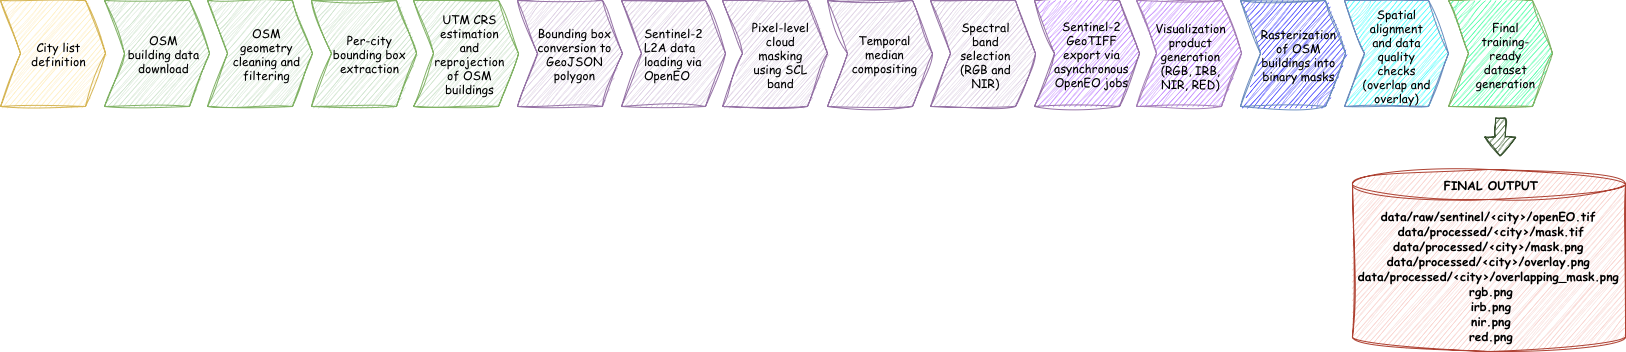

The diagram above was exported from draw.io. Its source (the exported page's mxGraphModel, read from the mxfile embedded in the PNG):
<mxGraphModel dx="1200" dy="831" grid="1" gridSize="13" guides="1" tooltips="1" connect="1" arrows="1" fold="1" page="1" pageScale="1" pageWidth="827" pageHeight="1169" math="0" shadow="0">
  <root>
    <mxCell id="0" />
    <mxCell id="1" parent="0" />
    <mxCell id="tcQ5i4pnMkrOHd9UR7w2-65" parent="1" style="shape=cylinder3;whiteSpace=wrap;html=1;boundedLbl=1;backgroundOutline=1;size=15;sketch=1;curveFitting=1;jiggle=2;fillColor=#fad9d5;strokeColor=#ae4132;" value="" vertex="1">
      <mxGeometry height="182" width="273" x="1352" y="377" as="geometry" />
    </mxCell>
    <mxCell id="tcQ5i4pnMkrOHd9UR7w2-9" parent="1" style="shape=step;perimeter=stepPerimeter;whiteSpace=wrap;html=1;fixedSize=1;sketch=1;curveFitting=1;jiggle=2;fillColor=#fff2cc;strokeColor=#d6b656;" value="" vertex="1">
      <mxGeometry height="106" width="105" y="208" as="geometry" />
    </mxCell>
    <mxCell id="tcQ5i4pnMkrOHd9UR7w2-26" parent="1" style="shape=step;perimeter=stepPerimeter;whiteSpace=wrap;html=1;fixedSize=1;sketch=1;curveFitting=1;jiggle=2;fillColor=#d5e8d4;strokeColor=#82b366;" value="" vertex="1">
      <mxGeometry height="106" width="105" x="104" y="208" as="geometry" />
    </mxCell>
    <mxCell id="tcQ5i4pnMkrOHd9UR7w2-27" parent="1" style="shape=step;perimeter=stepPerimeter;whiteSpace=wrap;html=1;fixedSize=1;sketch=1;curveFitting=1;jiggle=2;fillColor=#d5e8d4;strokeColor=#82b366;" value="" vertex="1">
      <mxGeometry height="106" width="105" x="207" y="208" as="geometry" />
    </mxCell>
    <mxCell id="tcQ5i4pnMkrOHd9UR7w2-28" parent="1" style="shape=step;perimeter=stepPerimeter;whiteSpace=wrap;html=1;fixedSize=1;sketch=1;curveFitting=1;jiggle=2;fillColor=#d5e8d4;strokeColor=#82b366;" value="" vertex="1">
      <mxGeometry height="106" width="105" x="311" y="208" as="geometry" />
    </mxCell>
    <mxCell id="tcQ5i4pnMkrOHd9UR7w2-29" parent="1" style="shape=step;perimeter=stepPerimeter;whiteSpace=wrap;html=1;fixedSize=1;sketch=1;curveFitting=1;jiggle=2;fillColor=#d5e8d4;strokeColor=#82b366;" value="" vertex="1">
      <mxGeometry height="106" width="105" x="413" y="208" as="geometry" />
    </mxCell>
    <mxCell id="tcQ5i4pnMkrOHd9UR7w2-30" parent="1" style="shape=step;perimeter=stepPerimeter;whiteSpace=wrap;html=1;fixedSize=1;sketch=1;curveFitting=1;jiggle=2;fillColor=#e1d5e7;strokeColor=#9673a6;" value="" vertex="1">
      <mxGeometry height="106" width="105" x="517" y="208" as="geometry" />
    </mxCell>
    <mxCell id="tcQ5i4pnMkrOHd9UR7w2-31" parent="1" style="shape=step;perimeter=stepPerimeter;whiteSpace=wrap;html=1;fixedSize=1;sketch=1;curveFitting=1;jiggle=2;fillColor=#e1d5e7;strokeColor=#9673a6;" value="" vertex="1">
      <mxGeometry height="106" width="104" x="621" y="208" as="geometry" />
    </mxCell>
    <mxCell id="tcQ5i4pnMkrOHd9UR7w2-32" parent="1" style="shape=step;perimeter=stepPerimeter;whiteSpace=wrap;html=1;fixedSize=1;sketch=1;curveFitting=1;jiggle=2;fillColor=#e1d5e7;strokeColor=#9673a6;" value="" vertex="1">
      <mxGeometry height="106" width="105" x="722" y="208" as="geometry" />
    </mxCell>
    <mxCell id="tcQ5i4pnMkrOHd9UR7w2-33" parent="1" style="shape=step;perimeter=stepPerimeter;whiteSpace=wrap;html=1;fixedSize=1;sketch=1;curveFitting=1;jiggle=2;fillColor=#e1d5e7;strokeColor=#9673a6;" value="" vertex="1">
      <mxGeometry height="106" width="105" x="827" y="208" as="geometry" />
    </mxCell>
    <mxCell id="tcQ5i4pnMkrOHd9UR7w2-34" parent="1" style="shape=step;perimeter=stepPerimeter;whiteSpace=wrap;html=1;fixedSize=1;sketch=1;curveFitting=1;jiggle=2;fillColor=#e1d5e7;strokeColor=#9673a6;" value="" vertex="1">
      <mxGeometry height="106" width="105" x="930" y="208" as="geometry" />
    </mxCell>
    <mxCell id="tcQ5i4pnMkrOHd9UR7w2-35" parent="1" style="shape=step;perimeter=stepPerimeter;whiteSpace=wrap;html=1;fixedSize=1;sketch=1;curveFitting=1;jiggle=2;fillColor=#CC99FF;strokeColor=#9673a6;" value="" vertex="1">
      <mxGeometry height="106" width="105" x="1034" y="208" as="geometry" />
    </mxCell>
    <mxCell id="tcQ5i4pnMkrOHd9UR7w2-36" parent="1" style="shape=step;perimeter=stepPerimeter;whiteSpace=wrap;html=1;fixedSize=1;sketch=1;curveFitting=1;jiggle=2;fillColor=#CC99FF;strokeColor=#A680B8;" value="" vertex="1">
      <mxGeometry height="106" width="105" x="1136" y="208" as="geometry" />
    </mxCell>
    <mxCell id="tcQ5i4pnMkrOHd9UR7w2-37" parent="1" style="shape=step;perimeter=stepPerimeter;whiteSpace=wrap;html=1;fixedSize=1;sketch=1;curveFitting=1;jiggle=2;fillColor=#6666FF;strokeColor=#6c8ebf;" value="" vertex="1">
      <mxGeometry height="106" width="105" x="1240" y="208" as="geometry" />
    </mxCell>
    <mxCell id="tcQ5i4pnMkrOHd9UR7w2-38" parent="1" style="shape=step;perimeter=stepPerimeter;whiteSpace=wrap;html=1;fixedSize=1;sketch=1;curveFitting=1;jiggle=2;fillColor=#66FFFF;strokeColor=#6c8ebf;" value="" vertex="1">
      <mxGeometry height="106" width="104" x="1344" y="208" as="geometry" />
    </mxCell>
    <mxCell id="tcQ5i4pnMkrOHd9UR7w2-39" parent="1" style="shape=step;perimeter=stepPerimeter;whiteSpace=wrap;html=1;fixedSize=1;sketch=1;curveFitting=1;jiggle=2;fillColor=#66FFB3;strokeColor=#82b366;" value="" vertex="1">
      <mxGeometry height="106" width="104" x="1448" y="208" as="geometry" />
    </mxCell>
    <mxCell id="tcQ5i4pnMkrOHd9UR7w2-41" parent="1" style="text;html=1;whiteSpace=wrap;strokeColor=none;fillColor=none;align=center;verticalAlign=middle;rounded=0;fontFamily=Comic Sans MS;fontColor=#000000;" value="City list definition" vertex="1">
      <mxGeometry height="30" width="91" x="13" y="246" as="geometry" />
    </mxCell>
    <mxCell id="tcQ5i4pnMkrOHd9UR7w2-42" parent="1" style="text;html=1;whiteSpace=wrap;strokeColor=none;fillColor=none;align=center;verticalAlign=middle;rounded=0;fontFamily=Comic Sans MS;fontColor=#000000;" value="OSM building data download" vertex="1">
      <mxGeometry height="30" width="77" x="125" y="246" as="geometry" />
    </mxCell>
    <mxCell id="tcQ5i4pnMkrOHd9UR7w2-43" parent="1" style="text;html=1;whiteSpace=wrap;strokeColor=none;fillColor=none;align=center;verticalAlign=middle;rounded=0;fontFamily=Comic Sans MS;fontColor=#000000;" value="&lt;span style=&quot;text-align: start;&quot;&gt;&lt;font style=&quot;font-size: 12px;&quot;&gt;OSM geometry cleaning and filtering&lt;/font&gt;&lt;/span&gt;" vertex="1">
      <mxGeometry height="30" width="77" x="228" y="246" as="geometry" />
    </mxCell>
    <mxCell id="tcQ5i4pnMkrOHd9UR7w2-44" parent="1" style="text;html=1;whiteSpace=wrap;strokeColor=none;fillColor=none;align=center;verticalAlign=middle;rounded=0;fontFamily=Comic Sans MS;fontColor=#000000;" value="&lt;span style=&quot;font-style: normal; font-variant-caps: normal; font-weight: 400; letter-spacing: normal; text-align: start; text-indent: 0px; text-transform: none; white-space: normal; word-spacing: 0px; -webkit-text-stroke-width: 0px; text-decoration: none; caret-color: rgb(0, 0, 0); color: rgb(0, 0, 0); float: none; display: inline !important;&quot;&gt;&lt;font style=&quot;font-size: 12px;&quot;&gt;Per-city bounding box extraction&lt;/font&gt;&lt;/span&gt;" vertex="1">
      <mxGeometry height="30" width="77" x="331" y="246" as="geometry" />
    </mxCell>
    <mxCell id="tcQ5i4pnMkrOHd9UR7w2-45" parent="1" style="text;html=1;whiteSpace=wrap;strokeColor=none;fillColor=none;align=center;verticalAlign=middle;rounded=0;fontFamily=Comic Sans MS;fontColor=#000000;" value="&lt;span style=&quot;text-align: start;&quot;&gt;&lt;font style=&quot;font-size: 12px;&quot;&gt;UTM CRS estimation and reprojection of OSM buildings&lt;/font&gt;&lt;/span&gt;" vertex="1">
      <mxGeometry height="30" width="77" x="431" y="246" as="geometry" />
    </mxCell>
    <mxCell id="tcQ5i4pnMkrOHd9UR7w2-47" parent="1" style="text;html=1;whiteSpace=wrap;strokeColor=none;fillColor=none;align=center;verticalAlign=middle;rounded=0;fontFamily=Comic Sans MS;fontColor=#000000;fontSize=12;" value="&lt;span style=&quot;text-align: start;&quot;&gt;Sentinel-2 L2A data loading via OpenEO&lt;/span&gt;" vertex="1">
      <mxGeometry height="30" width="77" x="643" y="246" as="geometry" />
    </mxCell>
    <mxCell id="tcQ5i4pnMkrOHd9UR7w2-49" parent="1" style="text;html=1;whiteSpace=wrap;strokeColor=none;fillColor=none;align=center;verticalAlign=middle;rounded=0;fontFamily=Comic Sans MS;fontColor=#000000;" value="&lt;span style=&quot;text-align: start;&quot;&gt;&lt;font style=&quot;font-size: 12px;&quot;&gt;Bounding box conversion to GeoJSON polygon&lt;/font&gt;&lt;/span&gt;" vertex="1">
      <mxGeometry height="30" width="77" x="536" y="246" as="geometry" />
    </mxCell>
    <mxCell id="tcQ5i4pnMkrOHd9UR7w2-54" parent="1" style="text;html=1;whiteSpace=wrap;strokeColor=none;fillColor=none;align=center;verticalAlign=middle;rounded=0;fontFamily=Comic Sans MS;fontColor=#000000;" value="&lt;font style=&quot;font-size: 12px;&quot;&gt;Pixel-level cloud masking using SCL band&lt;/font&gt;" vertex="1">
      <mxGeometry height="30" width="77" x="742" y="247" as="geometry" />
    </mxCell>
    <mxCell id="tcQ5i4pnMkrOHd9UR7w2-56" parent="1" style="text;html=1;whiteSpace=wrap;strokeColor=none;fillColor=none;align=center;verticalAlign=middle;rounded=0;fontFamily=Comic Sans MS;fontColor=#000000;fontSize=12;" value="&lt;span&gt;Temporal median compositing&lt;/span&gt;" vertex="1">
      <mxGeometry height="30" width="77" x="846" y="246" as="geometry" />
    </mxCell>
    <mxCell id="tcQ5i4pnMkrOHd9UR7w2-57" parent="1" style="text;html=1;whiteSpace=wrap;strokeColor=none;fillColor=none;align=center;verticalAlign=middle;rounded=0;fontFamily=Comic Sans MS;fontColor=#000000;fontSize=12;" value="&lt;span style=&quot;text-align: start;&quot;&gt;&lt;font style=&quot;font-size: 12px;&quot;&gt;Spectral band selection (RGB and NIR)&lt;/font&gt;&lt;/span&gt;" vertex="1">
      <mxGeometry height="30" width="77" x="947" y="247" as="geometry" />
    </mxCell>
    <mxCell id="tcQ5i4pnMkrOHd9UR7w2-58" parent="1" style="text;html=1;whiteSpace=wrap;strokeColor=none;fillColor=none;align=center;verticalAlign=middle;rounded=0;fontFamily=Comic Sans MS;fontColor=#000000;fontSize=12;" value="&lt;span style=&quot;&quot;&gt;Sentinel-2 GeoTIFF export via asynchronous OpenEO jobs&lt;/span&gt;" vertex="1">
      <mxGeometry height="30" width="77" x="1053" y="246" as="geometry" />
    </mxCell>
    <mxCell id="tcQ5i4pnMkrOHd9UR7w2-60" parent="1" style="text;html=1;whiteSpace=wrap;strokeColor=none;fillColor=none;align=center;verticalAlign=middle;rounded=0;fontFamily=Comic Sans MS;fontColor=#000000;fontSize=12;" value="&lt;span style=&quot;&quot;&gt;Visualization product generation (RGB, IRB, NIR, RED)&lt;/span&gt;" vertex="1">
      <mxGeometry height="30" width="77" x="1152" y="248" as="geometry" />
    </mxCell>
    <mxCell id="tcQ5i4pnMkrOHd9UR7w2-61" parent="1" style="text;html=1;whiteSpace=wrap;strokeColor=none;fillColor=none;align=center;verticalAlign=middle;rounded=0;fontFamily=Comic Sans MS;fontColor=#000000;fontSize=12;" value="&lt;span style=&quot;&quot;&gt;Rasterization of OSM buildings into binary masks&lt;/span&gt;" vertex="1">
      <mxGeometry height="30" width="77" x="1260" y="247" as="geometry" />
    </mxCell>
    <mxCell id="tcQ5i4pnMkrOHd9UR7w2-62" parent="1" style="text;html=1;whiteSpace=wrap;strokeColor=none;fillColor=none;align=center;verticalAlign=middle;rounded=0;fontFamily=Comic Sans MS;fontColor=#000000;fontSize=12;" value="&lt;span&gt;Final training-ready dataset generation&lt;/span&gt;" vertex="1">
      <mxGeometry height="30" width="77" x="1466.5" y="247" as="geometry" />
    </mxCell>
    <mxCell id="tcQ5i4pnMkrOHd9UR7w2-63" parent="1" style="text;html=1;whiteSpace=wrap;strokeColor=none;fillColor=none;align=center;verticalAlign=middle;rounded=0;fontFamily=Comic Sans MS;fontColor=#000000;fontSize=12;" value="&lt;span style=&quot;&quot;&gt;&lt;font style=&quot;font-size: 12px;&quot;&gt;Spatial alignment and data quality checks (overlap and overlay)&lt;/font&gt;&lt;/span&gt;" vertex="1">
      <mxGeometry height="30" width="77" x="1357.5" y="248" as="geometry" />
    </mxCell>
    <mxCell id="tcQ5i4pnMkrOHd9UR7w2-64" edge="1" parent="1" style="shape=flexArrow;endArrow=classic;html=1;rounded=0;sketch=1;curveFitting=1;jiggle=2;fillColor=#6d8764;strokeColor=#3A5431;" value="">
      <mxGeometry height="50" relative="1" width="50" as="geometry">
        <mxPoint x="1500" y="325" as="sourcePoint" />
        <mxPoint x="1499.5" y="364" as="targetPoint" />
      </mxGeometry>
    </mxCell>
    <mxCell id="tcQ5i4pnMkrOHd9UR7w2-66" parent="1" style="text;html=1;whiteSpace=wrap;strokeColor=none;fillColor=none;align=center;verticalAlign=middle;rounded=0;" value="&lt;div&gt;&lt;font face=&quot;Comic Sans MS&quot;&gt;&lt;b&gt;data/raw/sentinel/&amp;lt;city&amp;gt;/openEO.tif&amp;nbsp;&lt;/b&gt;&lt;/font&gt;&lt;/div&gt;&lt;div&gt;&lt;font face=&quot;Comic Sans MS&quot;&gt;&lt;b&gt;data/processed/&amp;lt;city&amp;gt;/mask.tif&lt;/b&gt;&lt;/font&gt;&lt;/div&gt;&lt;div&gt;&lt;font face=&quot;Comic Sans MS&quot;&gt;&lt;b&gt;data/processed/&amp;lt;city&amp;gt;/mask.png&amp;nbsp;&lt;/b&gt;&lt;/font&gt;&lt;/div&gt;&lt;div&gt;&lt;font face=&quot;Comic Sans MS&quot;&gt;&lt;b&gt;data/processed/&amp;lt;city&amp;gt;/overlay.png&amp;nbsp;&lt;/b&gt;&lt;/font&gt;&lt;/div&gt;&lt;div&gt;&lt;font face=&quot;Comic Sans MS&quot;&gt;&lt;b&gt;data/processed/&amp;lt;city&amp;gt;/overlapping_mask.png&amp;nbsp;&lt;/b&gt;&lt;/font&gt;&lt;/div&gt;&lt;div&gt;&lt;font face=&quot;Comic Sans MS&quot;&gt;&lt;b&gt;rgb.png&lt;/b&gt;&lt;/font&gt;&lt;/div&gt;&lt;div&gt;&lt;font face=&quot;Comic Sans MS&quot;&gt;&lt;b&gt;irb.png&lt;/b&gt;&lt;/font&gt;&lt;/div&gt;&lt;div&gt;&lt;font face=&quot;Comic Sans MS&quot;&gt;&lt;b&gt;nir.png&lt;/b&gt;&lt;/font&gt;&lt;/div&gt;&lt;div&gt;&lt;font face=&quot;Comic Sans MS&quot;&gt;&lt;b&gt;red.png&lt;/b&gt;&lt;/font&gt;&lt;/div&gt;" vertex="1">
      <mxGeometry height="130" width="260" x="1361" y="419" as="geometry" />
    </mxCell>
    <mxCell id="tcQ5i4pnMkrOHd9UR7w2-67" parent="1" style="text;html=1;whiteSpace=wrap;strokeColor=none;fillColor=none;align=center;verticalAlign=middle;rounded=0;fontFamily=Comic Sans MS;fontStyle=1" value="FINAL OUTPUT" vertex="1">
      <mxGeometry height="30" width="182" x="1400" y="377" as="geometry" />
    </mxCell>
  </root>
</mxGraphModel>